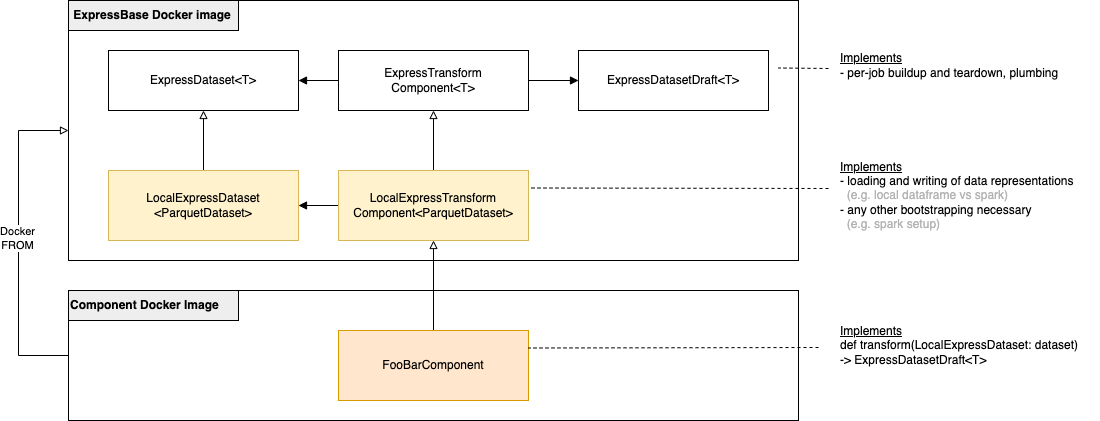

The diagram above was exported from draw.io. Its source (the exported page's mxGraphModel, read from the mxfile embedded in the PNG):
<mxGraphModel dx="2010" dy="736" grid="1" gridSize="10" guides="1" tooltips="1" connect="1" arrows="1" fold="1" page="1" pageScale="1" pageWidth="827" pageHeight="1169" math="0" shadow="0">
  <root>
    <mxCell id="0" />
    <mxCell id="1" parent="0" />
    <mxCell id="2" style="edgeStyle=orthogonalEdgeStyle;rounded=0;orthogonalLoop=1;jettySize=auto;html=1;exitX=0;exitY=0.5;exitDx=0;exitDy=0;entryX=0;entryY=0.5;entryDx=0;entryDy=0;fontColor=#000000;endArrow=block;endFill=0;" edge="1" source="4" target="5" parent="1">
      <mxGeometry relative="1" as="geometry">
        <Array as="points">
          <mxPoint x="-50" y="525" />
          <mxPoint x="-50" y="300" />
        </Array>
      </mxGeometry>
    </mxCell>
    <mxCell id="3" value="Docker&lt;br&gt;FROM" style="edgeLabel;html=1;align=center;verticalAlign=middle;resizable=0;points=[];fontColor=#000000;" vertex="1" connectable="0" parent="2">
      <mxGeometry x="0.0297" y="2" relative="1" as="geometry">
        <mxPoint as="offset" />
      </mxGeometry>
    </mxCell>
    <mxCell id="4" value="" style="rounded=0;whiteSpace=wrap;html=1;fontColor=#B3B3B3;" vertex="1" parent="1">
      <mxGeometry y="460" width="730" height="130" as="geometry" />
    </mxCell>
    <mxCell id="5" value="" style="rounded=0;whiteSpace=wrap;html=1;fontColor=#B3B3B3;" vertex="1" parent="1">
      <mxGeometry y="170" width="730" height="260" as="geometry" />
    </mxCell>
    <mxCell id="6" value="ExpressDataset&amp;lt;T&amp;gt;" style="rounded=0;whiteSpace=wrap;html=1;" vertex="1" parent="1">
      <mxGeometry x="40" y="220" width="190" height="60" as="geometry" />
    </mxCell>
    <mxCell id="7" value="ExpressDatasetDraft&amp;lt;T&amp;gt;" style="rounded=0;whiteSpace=wrap;html=1;" vertex="1" parent="1">
      <mxGeometry x="510" y="220" width="190" height="60" as="geometry" />
    </mxCell>
    <mxCell id="8" style="edgeStyle=orthogonalEdgeStyle;rounded=0;orthogonalLoop=1;jettySize=auto;html=1;exitX=0;exitY=0.5;exitDx=0;exitDy=0;entryX=1;entryY=0.5;entryDx=0;entryDy=0;endArrow=block;endFill=1;" edge="1" source="10" target="6" parent="1">
      <mxGeometry relative="1" as="geometry" />
    </mxCell>
    <mxCell id="9" style="edgeStyle=orthogonalEdgeStyle;rounded=0;orthogonalLoop=1;jettySize=auto;html=1;exitX=1;exitY=0.5;exitDx=0;exitDy=0;entryX=0;entryY=0.5;entryDx=0;entryDy=0;endArrow=block;endFill=1;" edge="1" source="10" target="7" parent="1">
      <mxGeometry relative="1" as="geometry" />
    </mxCell>
    <mxCell id="10" value="ExpressTransform&lt;br&gt;Component&amp;lt;T&amp;gt;" style="rounded=0;whiteSpace=wrap;html=1;" vertex="1" parent="1">
      <mxGeometry x="270" y="220" width="190" height="60" as="geometry" />
    </mxCell>
    <mxCell id="11" style="edgeStyle=orthogonalEdgeStyle;rounded=0;orthogonalLoop=1;jettySize=auto;html=1;exitX=0.5;exitY=0;exitDx=0;exitDy=0;entryX=0.5;entryY=1;entryDx=0;entryDy=0;endArrow=block;endFill=0;" edge="1" source="13" target="10" parent="1">
      <mxGeometry relative="1" as="geometry" />
    </mxCell>
    <mxCell id="12" style="edgeStyle=orthogonalEdgeStyle;rounded=0;orthogonalLoop=1;jettySize=auto;html=1;exitX=0;exitY=0.5;exitDx=0;exitDy=0;entryX=1;entryY=0.5;entryDx=0;entryDy=0;endArrow=block;endFill=1;" edge="1" source="13" target="15" parent="1">
      <mxGeometry relative="1" as="geometry" />
    </mxCell>
    <mxCell id="13" value="LocalExpressTransform&lt;br&gt;Component&amp;lt;ParquetDataset&amp;gt;" style="rounded=0;whiteSpace=wrap;html=1;fillColor=#fff2cc;strokeColor=#d6b656;" vertex="1" parent="1">
      <mxGeometry x="270" y="340" width="190" height="70" as="geometry" />
    </mxCell>
    <mxCell id="14" style="edgeStyle=orthogonalEdgeStyle;rounded=0;orthogonalLoop=1;jettySize=auto;html=1;exitX=0.5;exitY=0;exitDx=0;exitDy=0;entryX=0.5;entryY=1;entryDx=0;entryDy=0;endArrow=block;endFill=0;" edge="1" source="15" target="6" parent="1">
      <mxGeometry relative="1" as="geometry" />
    </mxCell>
    <mxCell id="15" value="LocalExpressDataset&lt;br&gt;&amp;lt;ParquetDataset&amp;gt;" style="rounded=0;whiteSpace=wrap;html=1;fillColor=#fff2cc;strokeColor=#d6b656;" vertex="1" parent="1">
      <mxGeometry x="40" y="340" width="190" height="70" as="geometry" />
    </mxCell>
    <mxCell id="16" style="edgeStyle=orthogonalEdgeStyle;rounded=0;orthogonalLoop=1;jettySize=auto;html=1;entryX=0.5;entryY=1;entryDx=0;entryDy=0;endArrow=block;endFill=0;" edge="1" source="17" target="13" parent="1">
      <mxGeometry relative="1" as="geometry" />
    </mxCell>
    <mxCell id="17" value="FooBarComponent" style="rounded=0;whiteSpace=wrap;html=1;fillColor=#ffe6cc;strokeColor=#d79b00;" vertex="1" parent="1">
      <mxGeometry x="270" y="500" width="190" height="70" as="geometry" />
    </mxCell>
    <mxCell id="18" value="" style="endArrow=none;dashed=1;html=1;rounded=0;entryX=1;entryY=0.25;entryDx=0;entryDy=0;" edge="1" target="17" parent="1">
      <mxGeometry width="50" height="50" relative="1" as="geometry">
        <mxPoint x="750" y="517" as="sourcePoint" />
        <mxPoint x="370" y="340" as="targetPoint" />
      </mxGeometry>
    </mxCell>
    <mxCell id="19" value="&lt;u&gt;Implements&lt;/u&gt;&lt;br&gt;def transform(LocalExpressDataset: dataset) &lt;br&gt;-&amp;gt; ExpressDatasetDraft&amp;lt;T&amp;gt;" style="text;html=1;strokeColor=none;fillColor=none;align=left;verticalAlign=middle;whiteSpace=wrap;rounded=0;" vertex="1" parent="1">
      <mxGeometry x="770" y="490" width="260" height="50" as="geometry" />
    </mxCell>
    <mxCell id="20" value="" style="endArrow=none;dashed=1;html=1;rounded=0;entryX=1;entryY=0.25;entryDx=0;entryDy=0;" edge="1" parent="1">
      <mxGeometry width="50" height="50" relative="1" as="geometry">
        <mxPoint x="760" y="358" as="sourcePoint" />
        <mxPoint x="460" y="357.5" as="targetPoint" />
      </mxGeometry>
    </mxCell>
    <mxCell id="21" value="&lt;u&gt;Implements&lt;/u&gt;&lt;br&gt;- loading and writing of data representations&amp;nbsp; &lt;br&gt;&amp;nbsp; &lt;font color=&quot;#b3b3b3&quot;&gt;(e.g. local dataframe vs spark)&lt;/font&gt;&lt;br&gt;- any other bootstrapping necessary&lt;br&gt;&amp;nbsp; &lt;font color=&quot;#b3b3b3&quot;&gt;(e.g. spark setup)&lt;/font&gt;" style="text;html=1;strokeColor=none;fillColor=none;align=left;verticalAlign=middle;whiteSpace=wrap;rounded=0;" vertex="1" parent="1">
      <mxGeometry x="770" y="330" width="260" height="70" as="geometry" />
    </mxCell>
    <mxCell id="22" value="" style="endArrow=none;dashed=1;html=1;rounded=0;entryX=1;entryY=0.25;entryDx=0;entryDy=0;" edge="1" parent="1">
      <mxGeometry width="50" height="50" relative="1" as="geometry">
        <mxPoint x="760" y="238" as="sourcePoint" />
        <mxPoint x="710" y="237.5" as="targetPoint" />
      </mxGeometry>
    </mxCell>
    <mxCell id="23" value="&lt;u&gt;Implements&lt;/u&gt;&lt;br&gt;- per-job buildup and teardown, plumbing" style="text;html=1;strokeColor=none;fillColor=none;align=left;verticalAlign=middle;whiteSpace=wrap;rounded=0;" vertex="1" parent="1">
      <mxGeometry x="770" y="200" width="260" height="70" as="geometry" />
    </mxCell>
    <mxCell id="24" value="&lt;font color=&quot;#000000&quot;&gt;&amp;nbsp;ExpressBase&amp;nbsp;Docker image&lt;/font&gt;" style="rounded=0;whiteSpace=wrap;html=1;fontColor=#B3B3B3;align=left;labelBackgroundColor=none;fillColor=#EEEEEE;fontStyle=1" vertex="1" parent="1">
      <mxGeometry y="170" width="170" height="30" as="geometry" />
    </mxCell>
    <mxCell id="25" value="&lt;font color=&quot;#000000&quot;&gt;Component Docker Image&lt;/font&gt;" style="rounded=0;whiteSpace=wrap;html=1;fontColor=#B3B3B3;align=left;labelBackgroundColor=none;fillColor=#EEEEEE;fontStyle=1" vertex="1" parent="1">
      <mxGeometry y="460" width="170" height="30" as="geometry" />
    </mxCell>
  </root>
</mxGraphModel>